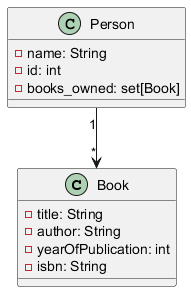

The diagram above was rendered by PlantUML. Its source (embedded in the PNG):
@startuml
class Book {
  - title: String
  - author: String
  - yearOfPublication: int
  - isbn: String
}

class Person {
  - name: String
  - id: int
  - books_owned: set[Book]
}

Person "1" --> "*" Book
@enduml